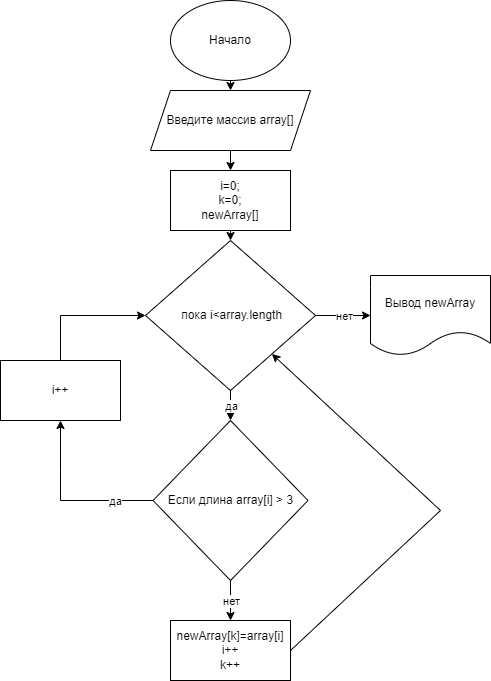

The diagram above was exported from draw.io. Its source (the exported page's mxGraphModel, read from the mxfile embedded in the PNG):
<mxGraphModel dx="1102" dy="606" grid="1" gridSize="10" guides="1" tooltips="1" connect="1" arrows="1" fold="1" page="1" pageScale="1" pageWidth="827" pageHeight="1169" math="0" shadow="0">
  <root>
    <mxCell id="0" />
    <mxCell id="1" parent="0" />
    <mxCell id="JUljjpD08MdWoqsiq8rz-2" value="Начало" style="ellipse;whiteSpace=wrap;html=1;" vertex="1" parent="1">
      <mxGeometry x="180" y="20" width="120" height="80" as="geometry" />
    </mxCell>
    <mxCell id="JUljjpD08MdWoqsiq8rz-21" style="edgeStyle=orthogonalEdgeStyle;rounded=0;orthogonalLoop=1;jettySize=auto;html=1;exitX=0.5;exitY=1;exitDx=0;exitDy=0;entryX=0.5;entryY=0;entryDx=0;entryDy=0;" edge="1" parent="1" source="JUljjpD08MdWoqsiq8rz-3" target="JUljjpD08MdWoqsiq8rz-8">
      <mxGeometry relative="1" as="geometry" />
    </mxCell>
    <mxCell id="JUljjpD08MdWoqsiq8rz-3" value="Введите массив array[]&lt;br&gt;" style="shape=parallelogram;perimeter=parallelogramPerimeter;whiteSpace=wrap;html=1;fixedSize=1;" vertex="1" parent="1">
      <mxGeometry x="160" y="110" width="160" height="60" as="geometry" />
    </mxCell>
    <mxCell id="JUljjpD08MdWoqsiq8rz-4" value="Если длина array[i] &amp;gt; 3" style="rhombus;whiteSpace=wrap;html=1;" vertex="1" parent="1">
      <mxGeometry x="162.5" y="440" width="155" height="160" as="geometry" />
    </mxCell>
    <mxCell id="JUljjpD08MdWoqsiq8rz-5" value="&amp;nbsp;пока i&amp;lt;array.length" style="rhombus;whiteSpace=wrap;html=1;" vertex="1" parent="1">
      <mxGeometry x="155" y="260" width="170" height="150" as="geometry" />
    </mxCell>
    <mxCell id="JUljjpD08MdWoqsiq8rz-6" value="" style="endArrow=classic;html=1;rounded=0;entryX=0.5;entryY=1;entryDx=0;entryDy=0;" edge="1" parent="1" source="JUljjpD08MdWoqsiq8rz-4" target="JUljjpD08MdWoqsiq8rz-16">
      <mxGeometry relative="1" as="geometry">
        <mxPoint x="155" y="520" as="sourcePoint" />
        <mxPoint x="70" y="460" as="targetPoint" />
        <Array as="points">
          <mxPoint x="70" y="520" />
          <mxPoint x="70" y="490" />
        </Array>
      </mxGeometry>
    </mxCell>
    <mxCell id="JUljjpD08MdWoqsiq8rz-7" value="да" style="edgeLabel;resizable=0;html=1;align=center;verticalAlign=middle;" connectable="0" vertex="1" parent="JUljjpD08MdWoqsiq8rz-6">
      <mxGeometry relative="1" as="geometry">
        <mxPoint x="48" as="offset" />
      </mxGeometry>
    </mxCell>
    <mxCell id="JUljjpD08MdWoqsiq8rz-22" style="edgeStyle=orthogonalEdgeStyle;rounded=0;orthogonalLoop=1;jettySize=auto;html=1;exitX=0.5;exitY=1;exitDx=0;exitDy=0;entryX=0.5;entryY=0;entryDx=0;entryDy=0;" edge="1" parent="1" source="JUljjpD08MdWoqsiq8rz-8" target="JUljjpD08MdWoqsiq8rz-5">
      <mxGeometry relative="1" as="geometry" />
    </mxCell>
    <mxCell id="JUljjpD08MdWoqsiq8rz-8" value="&lt;span&gt;i=0;&lt;br&gt;k=0;&lt;br&gt;newArray[]&lt;br&gt;&lt;/span&gt;" style="rounded=0;whiteSpace=wrap;html=1;" vertex="1" parent="1">
      <mxGeometry x="180" y="190" width="120" height="60" as="geometry" />
    </mxCell>
    <mxCell id="JUljjpD08MdWoqsiq8rz-9" value="" style="endArrow=classic;html=1;rounded=0;exitX=0.5;exitY=1;exitDx=0;exitDy=0;entryX=0.5;entryY=0;entryDx=0;entryDy=0;" edge="1" parent="1" source="JUljjpD08MdWoqsiq8rz-5" target="JUljjpD08MdWoqsiq8rz-4">
      <mxGeometry relative="1" as="geometry">
        <mxPoint x="100" y="390" as="sourcePoint" />
        <mxPoint x="200" y="390" as="targetPoint" />
      </mxGeometry>
    </mxCell>
    <mxCell id="JUljjpD08MdWoqsiq8rz-10" value="да" style="edgeLabel;resizable=0;html=1;align=center;verticalAlign=middle;" connectable="0" vertex="1" parent="JUljjpD08MdWoqsiq8rz-9">
      <mxGeometry relative="1" as="geometry" />
    </mxCell>
    <mxCell id="JUljjpD08MdWoqsiq8rz-11" value="" style="endArrow=classic;html=1;rounded=0;exitX=1;exitY=0.5;exitDx=0;exitDy=0;" edge="1" parent="1" source="JUljjpD08MdWoqsiq8rz-5">
      <mxGeometry relative="1" as="geometry">
        <mxPoint x="100" y="390" as="sourcePoint" />
        <mxPoint x="380" y="335" as="targetPoint" />
      </mxGeometry>
    </mxCell>
    <mxCell id="JUljjpD08MdWoqsiq8rz-12" value="нет" style="edgeLabel;resizable=0;html=1;align=center;verticalAlign=middle;" connectable="0" vertex="1" parent="JUljjpD08MdWoqsiq8rz-11">
      <mxGeometry relative="1" as="geometry" />
    </mxCell>
    <mxCell id="JUljjpD08MdWoqsiq8rz-13" value="" style="endArrow=classic;html=1;rounded=0;exitX=0.5;exitY=1;exitDx=0;exitDy=0;" edge="1" parent="1" source="JUljjpD08MdWoqsiq8rz-4">
      <mxGeometry relative="1" as="geometry">
        <mxPoint x="360" y="500" as="sourcePoint" />
        <mxPoint x="240" y="640" as="targetPoint" />
      </mxGeometry>
    </mxCell>
    <mxCell id="JUljjpD08MdWoqsiq8rz-14" value="нет" style="edgeLabel;resizable=0;html=1;align=center;verticalAlign=middle;" connectable="0" vertex="1" parent="JUljjpD08MdWoqsiq8rz-13">
      <mxGeometry relative="1" as="geometry" />
    </mxCell>
    <mxCell id="JUljjpD08MdWoqsiq8rz-15" value="newArray[k]=array[i]&lt;br&gt;i++&lt;br&gt;k++" style="rounded=0;whiteSpace=wrap;html=1;" vertex="1" parent="1">
      <mxGeometry x="180" y="640" width="120" height="60" as="geometry" />
    </mxCell>
    <mxCell id="JUljjpD08MdWoqsiq8rz-16" value="i++" style="rounded=0;whiteSpace=wrap;html=1;" vertex="1" parent="1">
      <mxGeometry x="10" y="380" width="120" height="60" as="geometry" />
    </mxCell>
    <mxCell id="JUljjpD08MdWoqsiq8rz-18" value="" style="endArrow=classic;html=1;rounded=0;exitX=0.5;exitY=0;exitDx=0;exitDy=0;entryX=0;entryY=0.5;entryDx=0;entryDy=0;" edge="1" parent="1" source="JUljjpD08MdWoqsiq8rz-16" target="JUljjpD08MdWoqsiq8rz-5">
      <mxGeometry width="50" height="50" relative="1" as="geometry">
        <mxPoint x="390" y="520" as="sourcePoint" />
        <mxPoint x="440" y="470" as="targetPoint" />
        <Array as="points">
          <mxPoint x="70" y="335" />
        </Array>
      </mxGeometry>
    </mxCell>
    <mxCell id="JUljjpD08MdWoqsiq8rz-19" value="" style="endArrow=classic;html=1;rounded=0;exitX=1;exitY=0.5;exitDx=0;exitDy=0;" edge="1" parent="1" source="JUljjpD08MdWoqsiq8rz-15" target="JUljjpD08MdWoqsiq8rz-5">
      <mxGeometry width="50" height="50" relative="1" as="geometry">
        <mxPoint x="390" y="600" as="sourcePoint" />
        <mxPoint x="440" y="550" as="targetPoint" />
        <Array as="points">
          <mxPoint x="450" y="530" />
        </Array>
      </mxGeometry>
    </mxCell>
    <mxCell id="JUljjpD08MdWoqsiq8rz-20" value="" style="endArrow=classic;html=1;rounded=0;exitX=0.5;exitY=1;exitDx=0;exitDy=0;entryX=0.5;entryY=0;entryDx=0;entryDy=0;" edge="1" parent="1" source="JUljjpD08MdWoqsiq8rz-2" target="JUljjpD08MdWoqsiq8rz-3">
      <mxGeometry width="50" height="50" relative="1" as="geometry">
        <mxPoint x="390" y="300" as="sourcePoint" />
        <mxPoint x="440" y="250" as="targetPoint" />
      </mxGeometry>
    </mxCell>
    <mxCell id="JUljjpD08MdWoqsiq8rz-23" value="Вывод newArray" style="shape=document;whiteSpace=wrap;html=1;boundedLbl=1;" vertex="1" parent="1">
      <mxGeometry x="380" y="295" width="120" height="80" as="geometry" />
    </mxCell>
  </root>
</mxGraphModel>